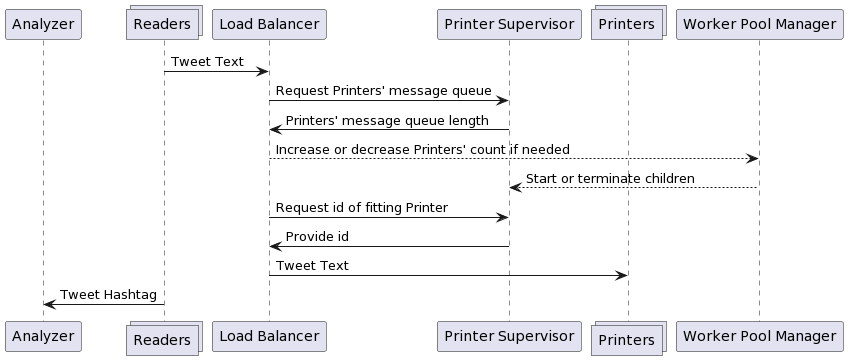

The diagram above was rendered by PlantUML. Its source (embedded in the PNG):
@startuml
participant "Analyzer" as A
collections "Readers" as R
participant "Load Balancer" as LB
participant "Printer Supervisor" as PS
collections "Printers" as P
participant "Worker Pool Manager" as WPM

R -> LB: Tweet Text
LB -> PS: Request Printers' message queue
LB <- PS: Printers' message queue length
LB --> WPM: Increase or decrease Printers' count if needed
PS <-- WPM: Start or terminate children
LB -> PS: Request id of fitting Printer
LB <- PS: Provide id 
LB -> P: Tweet Text
R -> A: Tweet Hashtag
@enduml